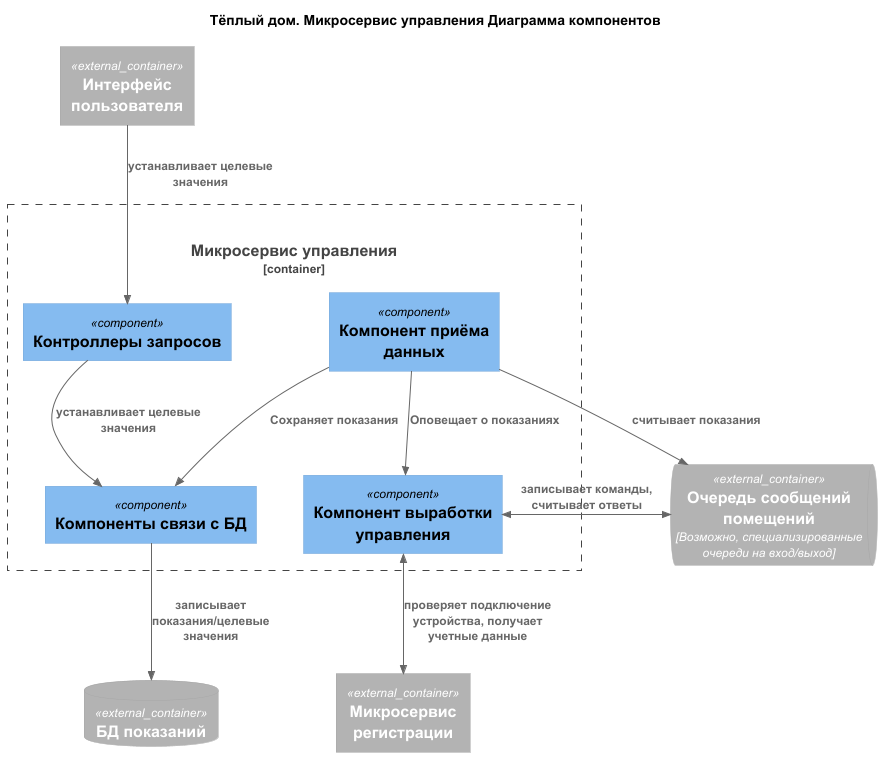

The diagram above was rendered by PlantUML. Its source (embedded in the PNG):
@startuml

!include ../templates/C4.puml
!include ../templates/C4_Context.puml
!include ../templates/C4_Component.puml
!include ../templates/C4_Container.puml

Title "Тёплый дом. Микросервис управления Диаграмма компонентов"

Container_Ext(ui, "Интерфейс пользователя")
Container_Ext(registration_service, "Микросервис регистрации")
Container_Boundary(control_service, "Микросервис управления") {
    Component(controllers, "Контроллеры запросов")
    Component(core, "Компонент выработки управления")
    Component(input, "Компонент приёма данных")
    Component(repo, "Компоненты связи с БД")
    }
ContainerDb_Ext(data_db, "БД показаний")
ContainerQueue_Ext(queue, "Очередь сообщений помещений", "Возможно, специализированные очереди на вход/выход")


' Связь с пользователем
Rel_D(ui, controllers, "устанавливает целевые значения")

' Связь с устройствами
Rel_R(input, queue, "считывает показания")
BiRel_R(core, queue, "записывает команды, считывает ответы")

' Связь с БД
Rel_D(repo, data_db, "записывает показания/целевые значения")

'При регистрации необходимо немедленно протестировать устройство?
BiRel_U(registration_service, core, "проверяет подключение устройства, получает учетные данные")

' Внутренние связи
Rel(controllers, repo, "устанавливает целевые значения")
Rel(input, repo, "Сохраняет показания")
Rel(input, core, "Оповещает о показаниях")


@enduml